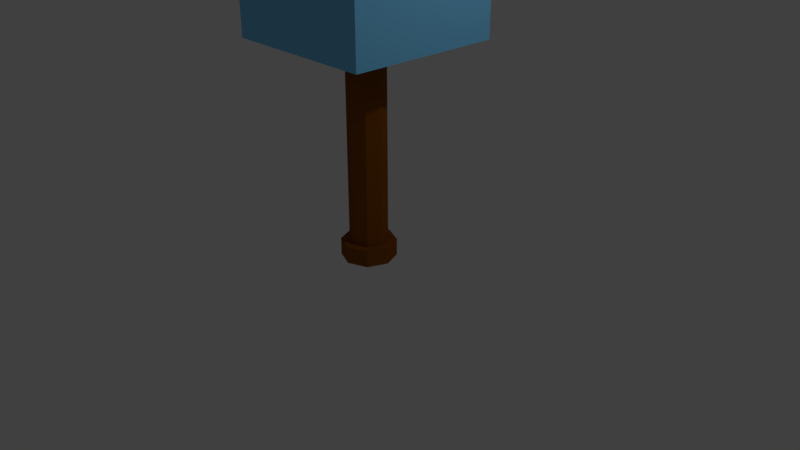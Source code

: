 # Source: weaponcase.blend  (saved by Blender 2.79.0; exported with 4.5.12 LTS)
import bpy
from mathutils import Matrix  # noqa: F401  (used for matrix-valued properties, if any)

bpy.ops.wm.read_factory_settings(use_empty=True)
scene = bpy.context.scene
scene.name = 'Scene'

# ---- collections
col_collection_1 = bpy.data.collections.new('Collection 1'); scene.collection.children.link(col_collection_1)

# ---- materials (node trees are filled in below, after node groups)
mat_case = bpy.data.materials.new('Case')
mat_case.alpha_threshold = 0.0
mat_case.use_transparent_shadow = False
mat_case.diffuse_color = (0.2116, 0.6337, 1.0, 1.0)
mat_case.roughness = 0.5
mat_case.line_color = (0.0, 0.0, 0.0, 1.0)
mat_podium = bpy.data.materials.new('Podium')
mat_podium.alpha_threshold = 0.0
mat_podium.use_transparent_shadow = False
mat_podium.diffuse_color = (0.2529, 0.07459, 0.003256, 1.0)
mat_podium.roughness = 0.5

# ---- material node trees

# ---- world
world_world = bpy.data.worlds.new('World'); scene.world = world_world
world_world.color = (0.05088, 0.05088, 0.05088)
world_world.use_sun_shadow = False
world_world.sun_shadow_jitter_overblur = 0.0
world_world.cycles.sampling_method = 'MANUAL'

# ---- cameras
cam_camera = bpy.data.cameras.new('Camera')
cam_camera.clip_end = 100.0
cam_camera.lens = 35.0
cam_camera.sensor_width = 32.0
cam_camera.sensor_height = 18.0
cam_camera.ortho_scale = 7.314
cam_camera.dof.focus_distance = 0.0
cam_camera.dof.aperture_fstop = 128.0

# ---- lights
light_lamp = bpy.data.lights.new('Lamp', 'POINT')
light_lamp.transmission_factor = 0.0
light_lamp.cutoff_distance = 30.0
light_lamp.energy = 100.0
light_lamp.shadow_buffer_clip_start = 1.001
light_lamp.shadow_soft_size = 0.1
light_lamp.shadow_maximum_resolution = 0.006
light_lamp.use_absolute_resolution = True

# ---- meshes
me_cube = bpy.data.meshes.new('Cube')
me_cube.from_pydata([(1.0, 1.0, 2.793), (1.0, -1.0, 2.793), (-1.0, -1.0, 2.793), (-1.0, 1.0, 2.793), (1.0, 1.0, 4.793), (1.0, -1.0, 4.793), (-1.0, -1.0, 4.793), (-1.0, 1.0, 4.793), (1.197e-07, 0.2458, 0.2234), (1.197e-07, 0.2458, 2.693), (0.1738, 0.1738, 0.2234), (0.1738, 0.1738, 2.693), (0.2458, 0.0, 0.2234), (0.2458, 0.0, 2.693), (0.1738, -0.1738, 0.2234), (0.1738, -0.1738, 2.693), (1.197e-07, -0.2458, 0.2234), (1.197e-07, -0.2458, 2.693), (-0.1738, -0.1738, 0.2234), (-0.1738, -0.1738, 2.693), (-0.2458, 0.0, 0.2234), (-0.2458, 0.0, 2.693), (-0.1738, 0.1738, 0.2234), (-0.1738, 0.1738, 2.693), (1.208e-07, 0.3562, 0.2234), (0.2519, 0.2519, 0.2234), (0.3562, 0.0, 0.2234), (0.2519, -0.2519, 0.2234), (1.208e-07, -0.3562, 0.2234), (-0.2519, -0.2519, 0.2234), (-0.3562, 0.0, 0.2234), (-0.2519, 0.2519, 0.2234), (1.259e-07, 0.3562, 0.0), (0.2519, 0.2519, 0.0), (0.3562, -7.642e-17, 0.0), (0.2519, -0.2519, 0.0), (1.259e-07, -0.3562, 0.0), (-0.2519, -0.2519, 0.0), (-0.3562, -7.642e-17, 0.0), (-0.2519, 0.2519, 0.0), (1.206e-07, 0.3393, 2.693), (0.2399, 0.2399, 2.693), (0.3393, 0.0, 2.693), (0.2399, -0.2399, 2.693), (1.206e-07, -0.3393, 2.693), (-0.2399, -0.2399, 2.693), (-0.3393, 0.0, 2.693), (-0.2399, 0.2399, 2.693), (1.206e-07, 0.3393, 2.793), (0.2399, 0.2399, 2.793), (0.3393, 0.0, 2.793), (0.2399, -0.2399, 2.793), (1.206e-07, -0.3393, 2.793), (-0.2399, -0.2399, 2.793), (-0.3393, 0.0, 2.793), (-0.2399, 0.2399, 2.793)], [], [(0, 1, 2, 3), (4, 7, 6, 5), (0, 4, 5, 1), (1, 5, 6, 2), (2, 6, 7, 3), (4, 0, 3, 7), (8, 9, 11, 10), (10, 11, 13, 12), (12, 13, 15, 14), (14, 15, 17, 16), (16, 17, 19, 18), (18, 19, 21, 20), (9, 23, 47, 40), (20, 21, 23, 22), (22, 23, 9, 8), (14, 16, 28, 27), (30, 31, 39, 38), (20, 22, 31, 30), (10, 12, 26, 25), (16, 18, 29, 28), (22, 8, 24, 31), (8, 10, 25, 24), (12, 14, 27, 26), (18, 20, 30, 29), (32, 33, 34, 35, 36, 37, 38, 39), (28, 29, 37, 36), (26, 27, 35, 34), (24, 25, 33, 32), (31, 24, 32, 39), (29, 30, 38, 37), (27, 28, 36, 35), (25, 26, 34, 33), (41, 40, 48, 49), (11, 9, 40, 41), (15, 13, 42, 43), (21, 19, 45, 46), (17, 15, 43, 44), (23, 21, 46, 47), (13, 11, 41, 42), (19, 17, 44, 45), (49, 48, 55, 54, 53, 52, 51, 50), (40, 47, 55, 48), (46, 45, 53, 54), (44, 43, 51, 52), (42, 41, 49, 50), (47, 46, 54, 55), (45, 44, 52, 53), (43, 42, 50, 51)])
me_cube.polygons.foreach_set('material_index', [0, 0, 0, 0, 0, 0, 1, 1, 1, 1, 1, 1, 1, 1, 1, 1, 1, 1, 1, 1, 1, 1, 1, 1, 1, 1, 1, 1, 1, 1, 1, 1, 1, 1, 1, 1, 1, 1, 1, 1, 1, 1, 1, 1, 1, 1, 1, 1])
me_cube.materials.append(mat_case)
me_cube.materials.append(mat_podium)
me_cube.use_remesh_preserve_volume = False
me_cube.use_remesh_preserve_attributes = False
me_cube.use_mirror_vertex_groups = False
me_cube.update()

# ---- objects
ob_weaponcase = bpy.data.objects.new('WeaponCase', me_cube)
ob_lamp = bpy.data.objects.new('Lamp', light_lamp)
ob_camera = bpy.data.objects.new('Camera', cam_camera)

# ---- transforms, parenting, visibility, modifiers, constraints
ob_weaponcase.location = (0.0, 0.0, 0.0)
ob_weaponcase.lock_rotations_4d = False
ob_weaponcase.empty_display_type = 'ARROWS'
ob_weaponcase.lineart.crease_threshold = 0.0
ob_lamp.location = (4.076, 1.005, 5.904)
ob_lamp.rotation_euler = (0.6503, 0.05522, 1.866)
ob_lamp.lock_rotations_4d = False
ob_lamp.empty_display_type = 'ARROWS'
ob_lamp.color = (0.0, 0.0, 0.0, 0.0)
ob_lamp.lineart.crease_threshold = 0.0
ob_camera.location = (7.481, -6.508, 5.344)
ob_camera.rotation_euler = (1.109, 0.0, 0.8149)
ob_camera.lock_rotations_4d = False
ob_camera.empty_display_type = 'ARROWS'
ob_camera.color = (0.0, 0.0, 0.0, 0.0)
ob_camera.display_type = 'WIRE'
ob_camera.lineart.crease_threshold = 0.0

# ---- collection membership
col_collection_1.objects.link(ob_weaponcase)
col_collection_1.objects.link(ob_lamp)
col_collection_1.objects.link(ob_camera)

# ---- scene / render settings (as saved in the file)
scene.camera = ob_camera
scene.frame_start = 1; scene.frame_end = 250; scene.frame_set(1)
scene.render.engine = 'BLENDER_EEVEE_NEXT'
scene.render.resolution_percentage = 50
scene.render.dither_intensity = 0.0
scene.cycles.use_denoising = False
scene.cycles.samples = 128
scene.cycles.sampling_pattern = 'TABULATED_SOBOL'
scene.cycles.use_adaptive_sampling = False
scene.cycles.use_light_tree = False
scene.cycles.blur_glossy = 0.0
scene.cycles.sample_clamp_indirect = 0.0
scene.view_settings.view_transform = 'Standard'
bpy.context.view_layer.update()
